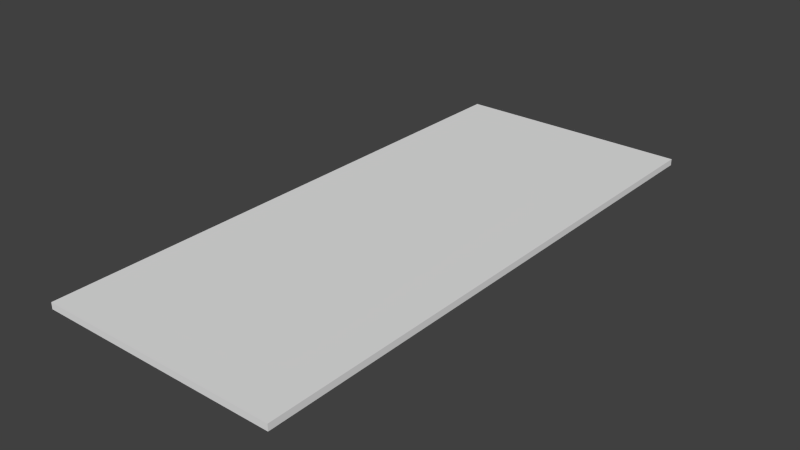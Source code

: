 # Source: Letter.blend  (saved by Blender 2.73.0; exported with 4.5.12 LTS)
import bpy
from mathutils import Matrix  # noqa: F401  (used for matrix-valued properties, if any)

bpy.ops.wm.read_factory_settings(use_empty=True)
scene = bpy.context.scene
scene.name = 'Scene'

# ---- collections
col_collection_1 = bpy.data.collections.new('Collection 1'); scene.collection.children.link(col_collection_1)

# ---- world
world_world = bpy.data.worlds.new('World'); scene.world = world_world
world_world.color = (0.05088, 0.05088, 0.05088)
world_world.use_sun_shadow = False
world_world.sun_shadow_jitter_overblur = 0.0
world_world.cycles.sampling_method = 'MANUAL'
world_world.cycles.sample_map_resolution = 256

# ---- meshes
me_cube = bpy.data.meshes.new('Cube')
me_cube.from_pydata([(0.1865, 0.3927, 0.004506), (0.1865, -0.3927, 0.004506), (-0.1865, -0.3927, 0.004506), (-0.1865, 0.3927, 0.004506), (0.1865, 0.3927, -0.004506), (0.1865, -0.3927, -0.004506), (-0.1865, -0.3927, -0.004506), (-0.1865, 0.3927, -0.004506), (0.1603, 0.3376, 0.004506), (0.1603, -0.3376, 0.004506), (-0.1603, -0.3376, 0.004506), (-0.1603, 0.3376, 0.004506), (0.1584, 0.3334, -0.004506), (0.1584, -0.3334, -0.004506), (-0.1584, -0.3334, -0.004506), (-0.1584, 0.3334, -0.004506)], [], [(2, 10, 11, 3), (7, 6, 14, 15), (0, 1, 5, 4), (1, 2, 6, 5), (2, 6, 7, 3), (4, 7, 3, 0), (1, 9, 10, 2), (3, 11, 8, 0), (0, 8, 9, 1), (12, 15, 14, 13), (6, 5, 13, 14), (4, 7, 15, 12), (5, 4, 12, 13)])
_uv = me_cube.uv_layers.new(name='UVMap')
_uv.uv.foreach_set('vector', [0.0, 0.0, 0.0, 0.0, 0.0, 0.0, 0.0, 0.0, 0.0, 0.0, 0.0, 0.0, 0.0, 0.0, 0.0, 0.0, 0.4701, 0.5536, 0.42, 0.5057, 9.641e-05, 0.9479, 0.9265, 0.9999, 0.42, 0.5057, 0.4565, 0.4464, 9.624e-05, 9.624e-05, 9.641e-05, 0.9479, 0.4565, 0.4464, 9.624e-05, 9.624e-05, 0.9265, 0.05206, 0.5066, 0.4943, 0.9265, 0.9999, 0.9265, 0.05206, 0.5066, 0.4943, 0.4701, 0.5536, 0.0, 0.0, 0.0, 0.0, 0.0, 0.0, 0.0, 0.0, 0.0, 0.0, 0.0, 0.0, 0.0, 0.0, 0.0, 0.0, 0.0, 0.0, 0.0, 0.0, 0.0, 0.0, 0.0, 0.0, 0.9999, 0.9999, 0.0001002, 0.9999, 9.998e-05, 0.0001004, 0.9999, 9.998e-05, 0.0, 0.0, 0.0, 0.0, 0.0, 0.0, 0.0, 0.0, 0.0, 0.0, 0.0, 0.0, 0.0, 0.0, 0.0, 0.0, 0.0, 0.0, 0.0, 0.0, 0.0, 0.0, 0.0, 0.0])
me_cube.use_remesh_preserve_volume = False
me_cube.use_remesh_preserve_attributes = False
me_cube.use_mirror_vertex_groups = False
me_cube.update()
me_cube_001 = bpy.data.meshes.new('Cube.001')
me_cube_001.from_pydata([(0.1603, 0.3376, 0.004506), (0.1603, -0.3376, 0.004506), (-0.1603, -0.3376, 0.004506), (-0.1603, 0.3376, 0.004506)], [], [(0, 1, 2, 3)])
_uv = me_cube_001.uv_layers.new(name='UVMap')
_uv.uv.foreach_set('vector', [0.9602, 0.07361, 0.05341, 0.07231, 0.0636, 0.9054, 0.9664, 0.9277])
me_cube_001.use_remesh_preserve_volume = False
me_cube_001.use_remesh_preserve_attributes = False
me_cube_001.use_mirror_vertex_groups = False
me_cube_001.update()

# ---- objects
ob_letter = bpy.data.objects.new('Letter', me_cube)
ob_lettertop = bpy.data.objects.new('LetterTop', me_cube_001)

# ---- transforms, parenting, visibility, modifiers, constraints
ob_letter.location = (0.0, 0.0, 0.00469)
ob_letter.scale = (0.4791, 0.5297, 0.5297)
ob_letter.lock_rotations_4d = False
ob_letter.empty_display_type = 'ARROWS'
ob_letter.lineart.crease_threshold = 0.0
ob_lettertop.parent = ob_letter
ob_lettertop.matrix_parent_inverse = Matrix(((1.0, 0.0, 0.0, 0.0), (0.0, 1.0, 0.0, 0.0), (0.0, 0.0, 1.0, -0.02356), (0.0, 0.0, 0.0, 1.0)))
ob_lettertop.location = (0.0, 0.0, 0.02356)
ob_lettertop.lock_rotations_4d = False
ob_lettertop.empty_display_type = 'ARROWS'
ob_lettertop.lineart.crease_threshold = 0.0

# ---- collection membership
col_collection_1.objects.link(ob_letter)
col_collection_1.objects.link(ob_lettertop)

# ---- scene / render settings (as saved in the file)
scene.frame_start = 1; scene.frame_end = 250; scene.frame_set(1)
scene.render.engine = 'BLENDER_EEVEE_NEXT'
scene.render.resolution_percentage = 50
scene.render.dither_intensity = 0.0
scene.cycles.use_denoising = False
scene.cycles.samples = 10
scene.cycles.sampling_pattern = 'TABULATED_SOBOL'
scene.cycles.light_sampling_threshold = 0.0
scene.cycles.use_adaptive_sampling = False
scene.cycles.use_light_tree = False
scene.cycles.blur_glossy = 0.0
scene.cycles.pixel_filter_type = 'GAUSSIAN'
scene.cycles.sample_clamp_indirect = 0.0
scene.view_settings.view_transform = 'Standard'
bpy.context.view_layer.update()

# ---- added for rendering (the .blend has no active camera and no usable light): camera, sun
cam_auto = bpy.data.cameras.new('AutoCamera')
cam_auto.lens = 50.0
cam_auto.sensor_width = 36.0
cam_auto.clip_end = 1000.0
ob_auto_camera = bpy.data.objects.new('AutoCamera', cam_auto)
scene.collection.objects.link(ob_auto_camera)
ob_auto_camera.location = (0.419009, -0.50281, 0.339897)
ob_auto_camera.rotation_euler = (1.09748, -7.21219e-08, 0.694738)
scene.camera = ob_auto_camera
light_auto_sun = bpy.data.lights.new('AutoSun', 'SUN')
light_auto_sun.energy = 3.0
light_auto_sun.angle = 0.0523599
ob_auto_sun = bpy.data.objects.new('AutoSun', light_auto_sun)
scene.collection.objects.link(ob_auto_sun)
ob_auto_sun.rotation_euler = (0.872665, 0.174533, 0.523599)
bpy.context.view_layer.update()
